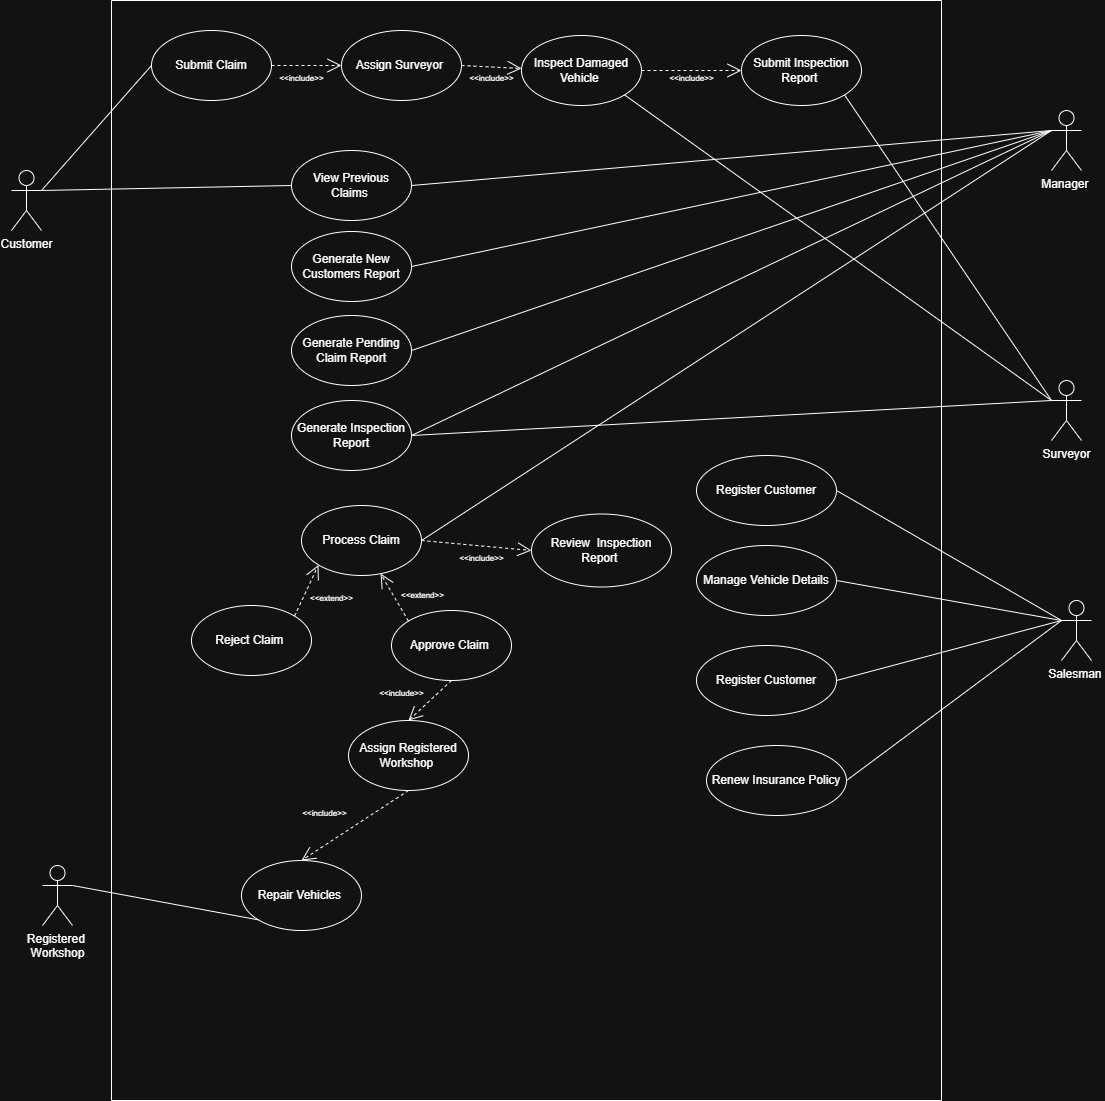

The diagram above was exported from draw.io. Its source (the exported page's mxGraphModel, read from the mxfile embedded in the PNG):
<mxGraphModel dx="2084" dy="1070" grid="1" gridSize="10" guides="1" tooltips="1" connect="1" arrows="1" fold="1" page="1" pageScale="1" pageWidth="850" pageHeight="1100" math="0" shadow="0">
  <root>
    <mxCell id="0" />
    <mxCell id="1" parent="0" />
    <mxCell id="gy8D1peh4yVSbkM838Fv-2" parent="1" style="swimlane;startSize=0;" value="" vertex="1">
      <mxGeometry height="1100" width="830" x="120" y="80" as="geometry" />
    </mxCell>
    <mxCell id="gy8D1peh4yVSbkM838Fv-7" parent="gy8D1peh4yVSbkM838Fv-2" style="ellipse;whiteSpace=wrap;html=1;" value="Submit Claim" vertex="1">
      <mxGeometry height="70" width="120" x="40" y="30" as="geometry" />
    </mxCell>
    <mxCell id="gy8D1peh4yVSbkM838Fv-8" parent="gy8D1peh4yVSbkM838Fv-2" style="ellipse;whiteSpace=wrap;html=1;" value="View Previous Claims&amp;nbsp;" vertex="1">
      <mxGeometry height="70" width="120" x="180" y="150" as="geometry" />
    </mxCell>
    <mxCell id="gy8D1peh4yVSbkM838Fv-12" parent="gy8D1peh4yVSbkM838Fv-2" style="ellipse;whiteSpace=wrap;html=1;" value="Generate New Customers Report" vertex="1">
      <mxGeometry height="70" width="120" x="180" y="231" as="geometry" />
    </mxCell>
    <mxCell id="gy8D1peh4yVSbkM838Fv-15" parent="gy8D1peh4yVSbkM838Fv-2" style="ellipse;whiteSpace=wrap;html=1;" value="Generate Pending Claim Report" vertex="1">
      <mxGeometry height="70" width="120" x="180" y="315" as="geometry" />
    </mxCell>
    <mxCell id="gy8D1peh4yVSbkM838Fv-17" parent="gy8D1peh4yVSbkM838Fv-2" style="ellipse;whiteSpace=wrap;html=1;" value="Generate Inspection Report" vertex="1">
      <mxGeometry height="70" width="120" x="180" y="400" as="geometry" />
    </mxCell>
    <mxCell id="gy8D1peh4yVSbkM838Fv-20" parent="gy8D1peh4yVSbkM838Fv-2" style="ellipse;whiteSpace=wrap;html=1;" value="Assign Surveyor&amp;nbsp;" vertex="1">
      <mxGeometry height="70" width="120" x="230" y="30" as="geometry" />
    </mxCell>
    <mxCell id="gy8D1peh4yVSbkM838Fv-21" edge="1" parent="gy8D1peh4yVSbkM838Fv-2" source="gy8D1peh4yVSbkM838Fv-7" style="endArrow=open;endSize=12;dashed=1;html=1;rounded=0;exitX=1;exitY=0.5;exitDx=0;exitDy=0;entryX=0;entryY=0.5;entryDx=0;entryDy=0;" target="gy8D1peh4yVSbkM838Fv-20" value="">
      <mxGeometry relative="1" width="160" as="geometry">
        <mxPoint x="100" y="120" as="sourcePoint" />
        <mxPoint x="260" y="120" as="targetPoint" />
      </mxGeometry>
    </mxCell>
    <mxCell id="gy8D1peh4yVSbkM838Fv-22" parent="gy8D1peh4yVSbkM838Fv-2" style="text;align=center;fontStyle=0;verticalAlign=middle;spacingLeft=3;spacingRight=3;strokeColor=none;rotatable=0;points=[[0,0.5],[1,0.5]];portConstraint=eastwest;html=1;" value="&lt;h6&gt;&lt;span style=&quot;font-weight: normal;&quot;&gt;&amp;lt;&amp;lt;include&amp;gt;&amp;gt;&lt;/span&gt;&lt;/h6&gt;" vertex="1">
      <mxGeometry height="25" width="60" x="160" y="65" as="geometry" />
    </mxCell>
    <mxCell id="gy8D1peh4yVSbkM838Fv-23" parent="gy8D1peh4yVSbkM838Fv-2" style="ellipse;whiteSpace=wrap;html=1;" value="Inspect Damaged Vehicle&amp;nbsp;" vertex="1">
      <mxGeometry height="70" width="120" x="410" y="35" as="geometry" />
    </mxCell>
    <mxCell id="gy8D1peh4yVSbkM838Fv-24" parent="gy8D1peh4yVSbkM838Fv-2" style="text;align=center;fontStyle=0;verticalAlign=middle;spacingLeft=3;spacingRight=3;strokeColor=none;rotatable=0;points=[[0,0.5],[1,0.5]];portConstraint=eastwest;html=1;" value="&lt;h6&gt;&lt;span style=&quot;font-weight: normal;&quot;&gt;&amp;lt;&amp;lt;include&amp;gt;&amp;gt;&lt;/span&gt;&lt;/h6&gt;" vertex="1">
      <mxGeometry height="25" width="60" x="350" y="65" as="geometry" />
    </mxCell>
    <mxCell id="gy8D1peh4yVSbkM838Fv-25" edge="1" parent="gy8D1peh4yVSbkM838Fv-2" source="gy8D1peh4yVSbkM838Fv-20" style="endArrow=open;endSize=12;dashed=1;html=1;rounded=0;exitX=1;exitY=0.5;exitDx=0;exitDy=0;" target="gy8D1peh4yVSbkM838Fv-23" value="">
      <mxGeometry relative="1" width="160" as="geometry">
        <mxPoint x="220" y="115" as="sourcePoint" />
        <mxPoint x="380" y="115" as="targetPoint" />
      </mxGeometry>
    </mxCell>
    <mxCell id="gy8D1peh4yVSbkM838Fv-26" parent="gy8D1peh4yVSbkM838Fv-2" style="ellipse;whiteSpace=wrap;html=1;" value="Register Customer" vertex="1">
      <mxGeometry height="70" width="140" x="585" y="455" as="geometry" />
    </mxCell>
    <mxCell id="gy8D1peh4yVSbkM838Fv-27" parent="gy8D1peh4yVSbkM838Fv-2" style="ellipse;whiteSpace=wrap;html=1;" value="Manage Vehicle Details" vertex="1">
      <mxGeometry height="70" width="140" x="585" y="545" as="geometry" />
    </mxCell>
    <mxCell id="gy8D1peh4yVSbkM838Fv-28" parent="gy8D1peh4yVSbkM838Fv-2" style="ellipse;whiteSpace=wrap;html=1;" value="Register Customer" vertex="1">
      <mxGeometry height="70" width="140" x="585" y="645" as="geometry" />
    </mxCell>
    <mxCell id="gy8D1peh4yVSbkM838Fv-29" parent="gy8D1peh4yVSbkM838Fv-2" style="ellipse;whiteSpace=wrap;html=1;" value="Renew Insurance Policy" vertex="1">
      <mxGeometry height="70" width="140" x="595" y="745" as="geometry" />
    </mxCell>
    <mxCell id="gy8D1peh4yVSbkM838Fv-38" parent="gy8D1peh4yVSbkM838Fv-2" style="ellipse;whiteSpace=wrap;html=1;" value="Process Claim" vertex="1">
      <mxGeometry height="70" width="120" x="190" y="505" as="geometry" />
    </mxCell>
    <mxCell id="gy8D1peh4yVSbkM838Fv-40" parent="gy8D1peh4yVSbkM838Fv-2" style="ellipse;whiteSpace=wrap;html=1;" value="Reject Claim&amp;nbsp;" vertex="1">
      <mxGeometry height="70" width="120" x="80" y="605" as="geometry" />
    </mxCell>
    <mxCell id="gy8D1peh4yVSbkM838Fv-41" edge="1" parent="gy8D1peh4yVSbkM838Fv-2" source="gy8D1peh4yVSbkM838Fv-40" style="endArrow=open;endSize=12;dashed=1;html=1;rounded=0;exitX=1;exitY=0;exitDx=0;exitDy=0;entryX=0;entryY=1;entryDx=0;entryDy=0;" target="gy8D1peh4yVSbkM838Fv-38" value="">
      <mxGeometry relative="1" width="160" as="geometry">
        <mxPoint x="40" y="575" as="sourcePoint" />
        <mxPoint x="200" y="575" as="targetPoint" />
      </mxGeometry>
    </mxCell>
    <mxCell id="gy8D1peh4yVSbkM838Fv-42" parent="gy8D1peh4yVSbkM838Fv-2" style="text;align=center;fontStyle=0;verticalAlign=middle;spacingLeft=3;spacingRight=3;strokeColor=none;rotatable=0;points=[[0,0.5],[1,0.5]];portConstraint=eastwest;html=1;" value="&lt;h6&gt;&lt;span style=&quot;font-weight: 400;&quot;&gt;&amp;lt;&amp;lt;extend&amp;gt;&amp;gt;&lt;/span&gt;&lt;/h6&gt;" vertex="1">
      <mxGeometry height="25" width="60" x="190" y="585" as="geometry" />
    </mxCell>
    <mxCell id="gy8D1peh4yVSbkM838Fv-43" parent="gy8D1peh4yVSbkM838Fv-2" style="ellipse;whiteSpace=wrap;html=1;" value="Approve Claim&amp;nbsp;" vertex="1">
      <mxGeometry height="70" width="120" x="280" y="610" as="geometry" />
    </mxCell>
    <mxCell id="gy8D1peh4yVSbkM838Fv-44" parent="gy8D1peh4yVSbkM838Fv-2" style="text;align=center;fontStyle=0;verticalAlign=middle;spacingLeft=3;spacingRight=3;strokeColor=none;rotatable=0;points=[[0,0.5],[1,0.5]];portConstraint=eastwest;html=1;" value="&lt;h6&gt;&lt;span style=&quot;font-weight: 400;&quot;&gt;&amp;lt;&amp;lt;extend&amp;gt;&amp;gt;&lt;/span&gt;&lt;/h6&gt;" vertex="1">
      <mxGeometry height="25" width="60" x="281" y="582" as="geometry" />
    </mxCell>
    <mxCell id="gy8D1peh4yVSbkM838Fv-45" edge="1" parent="gy8D1peh4yVSbkM838Fv-2" source="gy8D1peh4yVSbkM838Fv-43" style="endArrow=open;endSize=12;dashed=1;html=1;rounded=0;exitX=0;exitY=0;exitDx=0;exitDy=0;" target="gy8D1peh4yVSbkM838Fv-38" value="">
      <mxGeometry relative="1" width="160" as="geometry">
        <mxPoint x="210" y="650" as="sourcePoint" />
        <mxPoint x="370" y="650" as="targetPoint" />
      </mxGeometry>
    </mxCell>
    <mxCell id="gy8D1peh4yVSbkM838Fv-46" parent="gy8D1peh4yVSbkM838Fv-2" style="ellipse;whiteSpace=wrap;html=1;" value="Assign Registered Workshop&amp;nbsp;" vertex="1">
      <mxGeometry height="70" width="120" x="237" y="720" as="geometry" />
    </mxCell>
    <mxCell id="gy8D1peh4yVSbkM838Fv-47" edge="1" parent="gy8D1peh4yVSbkM838Fv-2" source="gy8D1peh4yVSbkM838Fv-43" style="endArrow=open;endSize=12;dashed=1;html=1;rounded=0;exitX=0.5;exitY=1;exitDx=0;exitDy=0;entryX=0.5;entryY=0;entryDx=0;entryDy=0;" target="gy8D1peh4yVSbkM838Fv-46" value="">
      <mxGeometry relative="1" width="160" as="geometry">
        <mxPoint x="230" y="770" as="sourcePoint" />
        <mxPoint x="390" y="770" as="targetPoint" />
      </mxGeometry>
    </mxCell>
    <mxCell id="gy8D1peh4yVSbkM838Fv-48" parent="gy8D1peh4yVSbkM838Fv-2" style="text;align=center;fontStyle=0;verticalAlign=middle;spacingLeft=3;spacingRight=3;strokeColor=none;rotatable=0;points=[[0,0.5],[1,0.5]];portConstraint=eastwest;html=1;" value="&lt;h6&gt;&lt;span style=&quot;font-weight: 400;&quot;&gt;&amp;lt;&amp;lt;include&amp;gt;&amp;gt;&lt;/span&gt;&lt;/h6&gt;" vertex="1">
      <mxGeometry height="25" width="60" x="260" y="680" as="geometry" />
    </mxCell>
    <mxCell id="gy8D1peh4yVSbkM838Fv-51" edge="1" parent="gy8D1peh4yVSbkM838Fv-2" source="gy8D1peh4yVSbkM838Fv-46" style="endArrow=open;endSize=12;dashed=1;html=1;rounded=0;exitX=0.5;exitY=1;exitDx=0;exitDy=0;entryX=0.5;entryY=0;entryDx=0;entryDy=0;" target="gy8D1peh4yVSbkM838Fv-66" value="">
      <mxGeometry relative="1" width="160" as="geometry">
        <mxPoint x="210" y="760" as="sourcePoint" />
        <mxPoint x="140" y="850" as="targetPoint" />
      </mxGeometry>
    </mxCell>
    <mxCell id="gy8D1peh4yVSbkM838Fv-52" parent="gy8D1peh4yVSbkM838Fv-2" style="text;align=center;fontStyle=0;verticalAlign=middle;spacingLeft=3;spacingRight=3;strokeColor=none;rotatable=0;points=[[0,0.5],[1,0.5]];portConstraint=eastwest;html=1;" value="&lt;h6&gt;&lt;span style=&quot;font-weight: 400;&quot;&gt;&amp;lt;&amp;lt;include&amp;gt;&amp;gt;&lt;/span&gt;&lt;/h6&gt;" vertex="1">
      <mxGeometry height="25" width="60" x="183" y="800" as="geometry" />
    </mxCell>
    <mxCell id="gy8D1peh4yVSbkM838Fv-59" parent="gy8D1peh4yVSbkM838Fv-2" style="text;align=center;fontStyle=0;verticalAlign=middle;spacingLeft=3;spacingRight=3;strokeColor=none;rotatable=0;points=[[0,0.5],[1,0.5]];portConstraint=eastwest;html=1;" value="&lt;h6&gt;&lt;br&gt;&lt;/h6&gt;" vertex="1">
      <mxGeometry height="25" width="60" x="110" y="557" as="geometry" />
    </mxCell>
    <mxCell id="gy8D1peh4yVSbkM838Fv-62" parent="gy8D1peh4yVSbkM838Fv-2" style="ellipse;whiteSpace=wrap;html=1;" value="Submit Inspection Report&amp;nbsp;" vertex="1">
      <mxGeometry height="70" width="120" x="630" y="35" as="geometry" />
    </mxCell>
    <mxCell id="gy8D1peh4yVSbkM838Fv-63" edge="1" parent="gy8D1peh4yVSbkM838Fv-2" source="gy8D1peh4yVSbkM838Fv-23" style="endArrow=open;endSize=12;dashed=1;html=1;rounded=0;exitX=1;exitY=0.5;exitDx=0;exitDy=0;entryX=0;entryY=0.5;entryDx=0;entryDy=0;" target="gy8D1peh4yVSbkM838Fv-62" value="">
      <mxGeometry relative="1" width="160" as="geometry">
        <mxPoint x="380" y="140" as="sourcePoint" />
        <mxPoint x="540" y="140" as="targetPoint" />
      </mxGeometry>
    </mxCell>
    <mxCell id="gy8D1peh4yVSbkM838Fv-64" parent="gy8D1peh4yVSbkM838Fv-2" style="text;align=center;fontStyle=0;verticalAlign=middle;spacingLeft=3;spacingRight=3;strokeColor=none;rotatable=0;points=[[0,0.5],[1,0.5]];portConstraint=eastwest;html=1;" value="&lt;h6&gt;&lt;span style=&quot;font-weight: normal;&quot;&gt;&amp;lt;&amp;lt;include&amp;gt;&amp;gt;&lt;/span&gt;&lt;/h6&gt;" vertex="1">
      <mxGeometry height="25" width="60" x="550" y="65" as="geometry" />
    </mxCell>
    <mxCell id="gy8D1peh4yVSbkM838Fv-66" parent="gy8D1peh4yVSbkM838Fv-2" style="ellipse;whiteSpace=wrap;html=1;" value="Repair Vehicles&amp;nbsp;" vertex="1">
      <mxGeometry height="70" width="120" x="130" y="860" as="geometry" />
    </mxCell>
    <mxCell id="gy8D1peh4yVSbkM838Fv-69" parent="gy8D1peh4yVSbkM838Fv-2" style="ellipse;whiteSpace=wrap;html=1;" value="Review&amp;nbsp; Inspection Report&amp;nbsp;" vertex="1">
      <mxGeometry height="73" width="140" x="420" y="513.5" as="geometry" />
    </mxCell>
    <mxCell id="gy8D1peh4yVSbkM838Fv-71" parent="gy8D1peh4yVSbkM838Fv-2" style="text;align=center;fontStyle=0;verticalAlign=middle;spacingLeft=3;spacingRight=3;strokeColor=none;rotatable=0;points=[[0,0.5],[1,0.5]];portConstraint=eastwest;html=1;" value="&lt;h6&gt;&lt;span style=&quot;font-weight: 400;&quot;&gt;&amp;lt;&amp;lt;include&amp;gt;&amp;gt;&lt;/span&gt;&lt;/h6&gt;" vertex="1">
      <mxGeometry height="25" width="60" x="340" y="545" as="geometry" />
    </mxCell>
    <mxCell id="gy8D1peh4yVSbkM838Fv-72" edge="1" parent="gy8D1peh4yVSbkM838Fv-2" source="gy8D1peh4yVSbkM838Fv-38" style="endArrow=open;endSize=12;dashed=1;html=1;rounded=0;exitX=1;exitY=0.5;exitDx=0;exitDy=0;entryX=0;entryY=0.5;entryDx=0;entryDy=0;" target="gy8D1peh4yVSbkM838Fv-69" value="">
      <mxGeometry relative="1" width="160" as="geometry">
        <mxPoint x="320" y="540" as="sourcePoint" />
        <mxPoint x="580" y="640" as="targetPoint" />
      </mxGeometry>
    </mxCell>
    <mxCell id="gy8D1peh4yVSbkM838Fv-3" parent="1" style="shape=umlActor;verticalLabelPosition=bottom;verticalAlign=top;html=1;outlineConnect=0;" value="Customer" vertex="1">
      <mxGeometry height="60" width="30" x="20" y="250" as="geometry" />
    </mxCell>
    <mxCell id="gy8D1peh4yVSbkM838Fv-4" parent="1" style="shape=umlActor;verticalLabelPosition=bottom;verticalAlign=top;html=1;outlineConnect=0;" value="Manager&amp;nbsp;" vertex="1">
      <mxGeometry height="60" width="30" x="1060" y="190" as="geometry" />
    </mxCell>
    <mxCell id="gy8D1peh4yVSbkM838Fv-5" parent="1" style="shape=umlActor;verticalLabelPosition=bottom;verticalAlign=top;html=1;outlineConnect=0;" value="Surveyor" vertex="1">
      <mxGeometry height="60" width="30" x="1060" y="460" as="geometry" />
    </mxCell>
    <mxCell id="gy8D1peh4yVSbkM838Fv-6" parent="1" style="shape=umlActor;verticalLabelPosition=bottom;verticalAlign=top;html=1;outlineConnect=0;" value="Salesman&amp;nbsp;" vertex="1">
      <mxGeometry height="60" width="30" x="1070" y="680" as="geometry" />
    </mxCell>
    <mxCell id="gy8D1peh4yVSbkM838Fv-9" edge="1" parent="1" source="gy8D1peh4yVSbkM838Fv-3" style="endArrow=none;html=1;rounded=0;exitX=1;exitY=0.3333333333333333;exitDx=0;exitDy=0;exitPerimeter=0;entryX=0;entryY=0.5;entryDx=0;entryDy=0;" target="gy8D1peh4yVSbkM838Fv-7" value="">
      <mxGeometry height="50" relative="1" width="50" as="geometry">
        <mxPoint x="30" y="370" as="sourcePoint" />
        <mxPoint x="80" y="320" as="targetPoint" />
      </mxGeometry>
    </mxCell>
    <mxCell id="gy8D1peh4yVSbkM838Fv-10" edge="1" parent="1" source="gy8D1peh4yVSbkM838Fv-3" style="endArrow=none;html=1;rounded=0;exitX=1;exitY=0.3333333333333333;exitDx=0;exitDy=0;exitPerimeter=0;entryX=0;entryY=0.5;entryDx=0;entryDy=0;" target="gy8D1peh4yVSbkM838Fv-8" value="">
      <mxGeometry height="50" relative="1" width="50" as="geometry">
        <mxPoint x="140" y="251" as="sourcePoint" />
        <mxPoint x="270" y="287" as="targetPoint" />
      </mxGeometry>
    </mxCell>
    <mxCell id="gy8D1peh4yVSbkM838Fv-11" edge="1" parent="1" source="gy8D1peh4yVSbkM838Fv-8" style="endArrow=none;html=1;rounded=0;entryX=0;entryY=0.3333333333333333;entryDx=0;entryDy=0;entryPerimeter=0;exitX=1;exitY=0.5;exitDx=0;exitDy=0;" target="gy8D1peh4yVSbkM838Fv-4" value="">
      <mxGeometry height="50" relative="1" width="50" as="geometry">
        <mxPoint x="540" y="310" as="sourcePoint" />
        <mxPoint x="590" y="260" as="targetPoint" />
      </mxGeometry>
    </mxCell>
    <mxCell id="gy8D1peh4yVSbkM838Fv-14" edge="1" parent="1" source="gy8D1peh4yVSbkM838Fv-12" style="endArrow=none;html=1;rounded=0;exitX=1;exitY=0.5;exitDx=0;exitDy=0;entryX=0;entryY=0.3333333333333333;entryDx=0;entryDy=0;entryPerimeter=0;" target="gy8D1peh4yVSbkM838Fv-4" value="">
      <mxGeometry height="50" relative="1" width="50" as="geometry">
        <mxPoint x="570" y="450" as="sourcePoint" />
        <mxPoint x="620" y="400" as="targetPoint" />
      </mxGeometry>
    </mxCell>
    <mxCell id="gy8D1peh4yVSbkM838Fv-16" edge="1" parent="1" source="gy8D1peh4yVSbkM838Fv-15" style="endArrow=none;html=1;rounded=0;exitX=1;exitY=0.5;exitDx=0;exitDy=0;entryX=0;entryY=0.3333333333333333;entryDx=0;entryDy=0;entryPerimeter=0;" target="gy8D1peh4yVSbkM838Fv-4" value="">
      <mxGeometry height="50" relative="1" width="50" as="geometry">
        <mxPoint x="610" y="470" as="sourcePoint" />
        <mxPoint x="660" y="420" as="targetPoint" />
      </mxGeometry>
    </mxCell>
    <mxCell id="gy8D1peh4yVSbkM838Fv-18" edge="1" parent="1" source="gy8D1peh4yVSbkM838Fv-17" style="endArrow=none;html=1;rounded=0;exitX=1;exitY=0.5;exitDx=0;exitDy=0;entryX=0;entryY=0.3333333333333333;entryDx=0;entryDy=0;entryPerimeter=0;" target="gy8D1peh4yVSbkM838Fv-4" value="">
      <mxGeometry height="50" relative="1" width="50" as="geometry">
        <mxPoint x="570" y="530" as="sourcePoint" />
        <mxPoint x="620" y="480" as="targetPoint" />
      </mxGeometry>
    </mxCell>
    <mxCell id="gy8D1peh4yVSbkM838Fv-19" edge="1" parent="1" source="gy8D1peh4yVSbkM838Fv-17" style="endArrow=none;html=1;rounded=0;exitX=1;exitY=0.5;exitDx=0;exitDy=0;entryX=0;entryY=0.3333333333333333;entryDx=0;entryDy=0;entryPerimeter=0;" target="gy8D1peh4yVSbkM838Fv-5" value="">
      <mxGeometry height="50" relative="1" width="50" as="geometry">
        <mxPoint x="590" y="630" as="sourcePoint" />
        <mxPoint x="640" y="580" as="targetPoint" />
      </mxGeometry>
    </mxCell>
    <mxCell id="gy8D1peh4yVSbkM838Fv-30" edge="1" parent="1" source="gy8D1peh4yVSbkM838Fv-26" style="endArrow=none;html=1;rounded=0;entryX=0;entryY=0.3333333333333333;entryDx=0;entryDy=0;entryPerimeter=0;exitX=1;exitY=0.5;exitDx=0;exitDy=0;" target="gy8D1peh4yVSbkM838Fv-6" value="">
      <mxGeometry height="50" relative="1" width="50" as="geometry">
        <mxPoint x="460" y="840" as="sourcePoint" />
        <mxPoint x="510" y="790" as="targetPoint" />
      </mxGeometry>
    </mxCell>
    <mxCell id="gy8D1peh4yVSbkM838Fv-31" edge="1" parent="1" source="gy8D1peh4yVSbkM838Fv-27" style="endArrow=none;html=1;rounded=0;exitX=1;exitY=0.5;exitDx=0;exitDy=0;entryX=0;entryY=0.3333333333333333;entryDx=0;entryDy=0;entryPerimeter=0;" target="gy8D1peh4yVSbkM838Fv-6" value="">
      <mxGeometry height="50" relative="1" width="50" as="geometry">
        <mxPoint x="710" y="820" as="sourcePoint" />
        <mxPoint x="760" y="770" as="targetPoint" />
      </mxGeometry>
    </mxCell>
    <mxCell id="gy8D1peh4yVSbkM838Fv-32" edge="1" parent="1" source="gy8D1peh4yVSbkM838Fv-28" style="endArrow=none;html=1;rounded=0;exitX=1;exitY=0.5;exitDx=0;exitDy=0;entryX=0;entryY=0.3333333333333333;entryDx=0;entryDy=0;entryPerimeter=0;" target="gy8D1peh4yVSbkM838Fv-6" value="">
      <mxGeometry height="50" relative="1" width="50" as="geometry">
        <mxPoint x="700" y="890" as="sourcePoint" />
        <mxPoint x="750" y="840" as="targetPoint" />
      </mxGeometry>
    </mxCell>
    <mxCell id="gy8D1peh4yVSbkM838Fv-33" edge="1" parent="1" source="gy8D1peh4yVSbkM838Fv-29" style="endArrow=none;html=1;rounded=0;exitX=1;exitY=0.5;exitDx=0;exitDy=0;entryX=0;entryY=0.3333333333333333;entryDx=0;entryDy=0;entryPerimeter=0;" target="gy8D1peh4yVSbkM838Fv-6" value="">
      <mxGeometry height="50" relative="1" width="50" as="geometry">
        <mxPoint x="700" y="930" as="sourcePoint" />
        <mxPoint x="830" y="710" as="targetPoint" />
      </mxGeometry>
    </mxCell>
    <mxCell id="gy8D1peh4yVSbkM838Fv-39" edge="1" parent="1" source="gy8D1peh4yVSbkM838Fv-38" style="endArrow=none;html=1;rounded=0;exitX=1;exitY=0.5;exitDx=0;exitDy=0;entryX=0;entryY=0.3333333333333333;entryDx=0;entryDy=0;entryPerimeter=0;" target="gy8D1peh4yVSbkM838Fv-4" value="">
      <mxGeometry height="50" relative="1" width="50" as="geometry">
        <mxPoint x="550" y="690" as="sourcePoint" />
        <mxPoint x="600" y="640" as="targetPoint" />
      </mxGeometry>
    </mxCell>
    <mxCell id="gy8D1peh4yVSbkM838Fv-53" parent="1" style="shape=umlActor;verticalLabelPosition=bottom;verticalAlign=top;html=1;outlineConnect=0;" value="Registered&amp;nbsp;&lt;div&gt;Workshop&lt;/div&gt;" vertex="1">
      <mxGeometry height="60" width="30" x="51" y="945" as="geometry" />
    </mxCell>
    <mxCell id="gy8D1peh4yVSbkM838Fv-56" edge="1" parent="1" source="gy8D1peh4yVSbkM838Fv-53" style="endArrow=none;html=1;rounded=0;entryX=0;entryY=1;entryDx=0;entryDy=0;exitX=1;exitY=0.3333333333333333;exitDx=0;exitDy=0;exitPerimeter=0;" target="gy8D1peh4yVSbkM838Fv-66" value="">
      <mxGeometry height="50" relative="1" width="50" as="geometry">
        <mxPoint x="40" y="1130" as="sourcePoint" />
        <mxPoint x="90" y="1080" as="targetPoint" />
      </mxGeometry>
    </mxCell>
    <mxCell id="gy8D1peh4yVSbkM838Fv-61" edge="1" parent="1" source="gy8D1peh4yVSbkM838Fv-23" style="endArrow=none;html=1;rounded=0;exitX=1;exitY=1;exitDx=0;exitDy=0;entryX=0;entryY=0.3333333333333333;entryDx=0;entryDy=0;entryPerimeter=0;" target="gy8D1peh4yVSbkM838Fv-5" value="">
      <mxGeometry height="50" relative="1" width="50" as="geometry">
        <mxPoint x="690" y="210" as="sourcePoint" />
        <mxPoint x="740" y="160" as="targetPoint" />
      </mxGeometry>
    </mxCell>
    <mxCell id="gy8D1peh4yVSbkM838Fv-65" edge="1" parent="1" source="gy8D1peh4yVSbkM838Fv-5" style="endArrow=none;html=1;rounded=0;entryX=1;entryY=1;entryDx=0;entryDy=0;exitX=0;exitY=0.3333333333333333;exitDx=0;exitDy=0;exitPerimeter=0;" target="gy8D1peh4yVSbkM838Fv-62" value="">
      <mxGeometry height="50" relative="1" width="50" as="geometry">
        <mxPoint x="810" y="480" as="sourcePoint" />
        <mxPoint x="860" y="430" as="targetPoint" />
      </mxGeometry>
    </mxCell>
  </root>
</mxGraphModel>